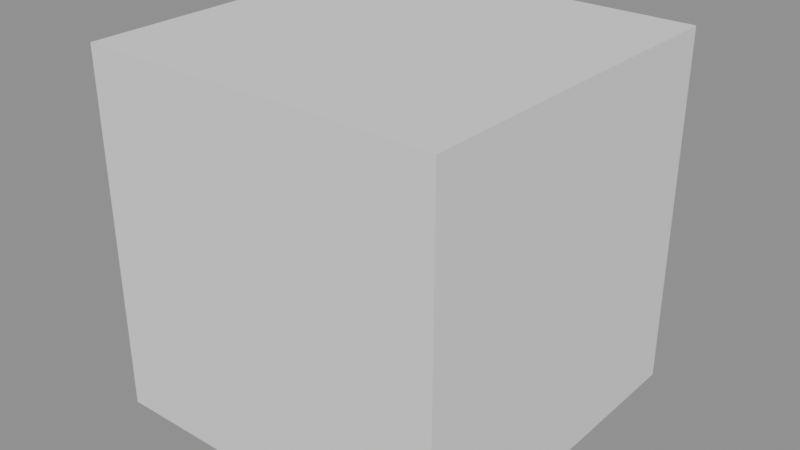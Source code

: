 # Source: f00161_focal_only.blend  (saved by Blender 5.2.44; exported with 4.5.12 LTS)
import bpy
from mathutils import Matrix  # noqa: F401  (used for matrix-valued properties, if any)

bpy.ops.wm.read_factory_settings(use_empty=True)
scene = bpy.context.scene
scene.name = 'Scene'

# ---- meshes
me_m4_focalmesh = bpy.data.meshes.new('M4_FocalMesh')
me_m4_focalmesh.from_pydata([(-0.1, -0.1, -0.1), (-0.1, -0.1, 0.1), (-0.1, 0.1, -0.1), (-0.1, 0.1, 0.1), (0.1, -0.1, -0.1), (0.1, -0.1, 0.1), (0.1, 0.1, -0.1), (0.1, 0.1, 0.1)], [], [(0, 2, 3, 1), (4, 5, 7, 6), (0, 1, 5, 4), (2, 6, 7, 3), (0, 4, 6, 2), (1, 3, 7, 5)])
me_m4_focalmesh.update()

# ---- objects
ob_m4_focal = bpy.data.objects.new('M4_Focal', me_m4_focalmesh)

# ---- transforms, parenting, visibility, modifiers, constraints
ob_m4_focal.location = (0.0, 0.0, 0.0)

# ---- collection membership
scene.collection.objects.link(ob_m4_focal)

# ---- scene / render settings (as saved in the file)
scene.frame_start = 1; scene.frame_end = 250; scene.frame_set(1)
scene.render.engine = 'BLENDER_EEVEE_NEXT'
scene.render.bake_bias = 0.0
scene.render.bake_samples = 0
scene.render.compositor_device = 'GPU'
scene.eevee.use_volume_custom_range = False
scene.eevee.fast_gi_thickness_near = 0.1
scene.eevee.fast_gi_thickness_far = 0.0
scene.eevee.ray_tracing_options.screen_trace_thickness = 0.1
bpy.context.view_layer.update()

# ---- added for rendering (the .blend has no active camera and no usable light): camera, sun + grey world if the file has none
cam_auto = bpy.data.cameras.new('AutoCamera')
cam_auto.lens = 50.0
cam_auto.sensor_width = 36.0
cam_auto.clip_end = 1000.0
ob_auto_camera = bpy.data.objects.new('AutoCamera', cam_auto)
scene.collection.objects.link(ob_auto_camera)
ob_auto_camera.location = (0.320507, -0.384609, 0.256406)
ob_auto_camera.rotation_euler = (1.09748, -7.21219e-08, 0.694738)
scene.camera = ob_auto_camera
light_auto_sun = bpy.data.lights.new('AutoSun', 'SUN')
light_auto_sun.energy = 3.0
light_auto_sun.angle = 0.0523599
ob_auto_sun = bpy.data.objects.new('AutoSun', light_auto_sun)
scene.collection.objects.link(ob_auto_sun)
ob_auto_sun.rotation_euler = (0.872665, 0.174533, 0.523599)
if scene.world is None:
    world_auto = bpy.data.worlds.new('AutoWorld')
    world_auto.color = (0.3, 0.3, 0.3)
    scene.world = world_auto
bpy.context.view_layer.update()
